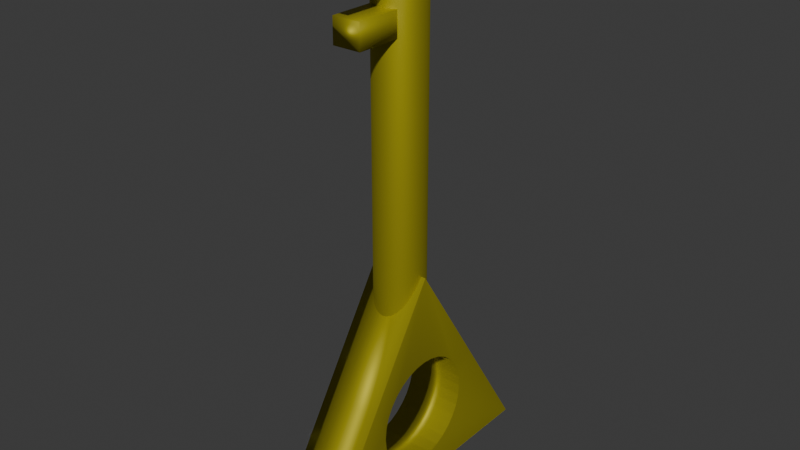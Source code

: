 # Source: triangle_key.blend  (saved by Blender 4.3.34; exported with 4.5.12 LTS)
import bpy
from mathutils import Matrix  # noqa: F401  (used for matrix-valued properties, if any)

bpy.ops.wm.read_factory_settings(use_empty=True)
scene = bpy.context.scene
scene.name = 'Scene'

# ---- collections
col_collection = bpy.data.collections.new('Collection'); scene.collection.children.link(col_collection)

# ---- materials (node trees are filled in below, after node groups)
mat_material_004 = bpy.data.materials.new('Material.004')
mat_material_003 = bpy.data.materials.new('Material.003')
mat_material_005 = bpy.data.materials.new('Material.005')
mat_material_006 = bpy.data.materials.new('Material.006')

# ---- material node trees
mat_material_004.use_nodes = True; mat_material_004.node_tree.nodes.clear()
_N = mat_material_004.node_tree.nodes; _L = mat_material_004.node_tree.links
n0 = _N.new('ShaderNodeOutputMaterial'); n0.name = 'Material Output'; n0.location = (300, 300)
n1 = _N.new('ShaderNodeBsdfPrincipled'); n1.name = 'Principled BSDF.001'; n1.location = (-62, 324)
n1.inputs[0].default_value = (0.481, 0.4272, 0.02356, 1.0)
n1.inputs[1].default_value = 0.7364
n1.inputs[2].default_value = 0.6682
_L.new(n1.outputs[0], n0.inputs[0])
n0.is_active_output = True
mat_material_003.use_nodes = True; mat_material_003.node_tree.nodes.clear()
_N = mat_material_003.node_tree.nodes; _L = mat_material_003.node_tree.links
n0 = _N.new('ShaderNodeOutputMaterial'); n0.name = 'Material Output'; n0.location = (300, 300)
n1 = _N.new('ShaderNodeBsdfPrincipled'); n1.name = 'Principled BSDF'; n1.location = (-167, 525)
n1.inputs[0].default_value = (0.481, 0.4272, 0.02356, 1.0)
n1.inputs[1].default_value = 0.7364
n1.inputs[2].default_value = 0.6682
_L.new(n1.outputs[0], n0.inputs[0])
n0.is_active_output = True
mat_material_005.use_nodes = True; mat_material_005.node_tree.nodes.clear()
_N = mat_material_005.node_tree.nodes; _L = mat_material_005.node_tree.links
n0 = _N.new('ShaderNodeOutputMaterial'); n0.name = 'Material Output'; n0.location = (300, 300)
n1 = _N.new('ShaderNodeBsdfPrincipled'); n1.name = 'Principled BSDF'; n1.location = (-175, 488)
n1.inputs[0].default_value = (0.481, 0.4272, 0.02356, 1.0)
n1.inputs[1].default_value = 0.7364
n1.inputs[2].default_value = 0.6682
_L.new(n1.outputs[0], n0.inputs[0])
n0.is_active_output = True
mat_material_006.use_nodes = True; mat_material_006.node_tree.nodes.clear()
_N = mat_material_006.node_tree.nodes; _L = mat_material_006.node_tree.links
n0 = _N.new('ShaderNodeOutputMaterial'); n0.name = 'Material Output'; n0.location = (300, 300)
n1 = _N.new('ShaderNodeBsdfPrincipled'); n1.name = 'Principled BSDF'; n1.location = (-135, 484)
n1.inputs[0].default_value = (0.481, 0.4272, 0.02356, 1.0)
n1.inputs[1].default_value = 0.7364
n1.inputs[2].default_value = 0.6682
_L.new(n1.outputs[0], n0.inputs[0])
n0.is_active_output = True

# ---- world
world_world = bpy.data.worlds.new('World'); scene.world = world_world
world_world.use_nodes = True; world_world.node_tree.nodes.clear()
_N = world_world.node_tree.nodes; _L = world_world.node_tree.links
n0 = _N.new('ShaderNodeOutputWorld'); n0.name = 'World Output'; n0.location = (300, 300)
n1 = _N.new('ShaderNodeBackground'); n1.name = 'Background'; n1.location = (10, 300)
n1.inputs[0].default_value = (0.05088, 0.05088, 0.05088, 1.0)
_L.new(n1.outputs[0], n0.inputs[0])
n0.is_active_output = True
world_world.color = (0.05088, 0.05088, 0.05088)
world_world.sun_shadow_jitter_overblur = 0.0

# ---- meshes
me_plane = bpy.data.meshes.new('Plane')
me_plane.from_pydata([(-1.0, -0.6458, 0.0), (1.0, -0.6458, 0.0), (-1.0, 0.6458, 0.0), (1.0, 0.6458, 0.0), (-0.9956, -0.6511, 0.0), (-0.9956, 0.0, 1.003), (-0.9956, 0.6511, 0.0), (0.9956, -0.6511, 0.0), (0.9956, 0.0, 1.003), (0.9956, 0.6511, 0.0), (-0.9956, -0.3255, 0.5015), (-0.9956, 0.3255, 0.5015), (0.0, 0.6511, 0.0), (0.9956, 0.3255, 0.5015), (0.9956, -0.3255, 0.5015), (0.0, -0.6511, 0.0), (0.0, 0.0, 1.003), (0.0, 0.3255, 0.5015), (0.0, -0.3255, 0.5015), (0.9956, 0.0, 0.0), (-0.9956, 0.0, 0.0), (-0.9956, 0.09805, 0.1186), (-0.9956, 0.07202, 0.1109), (-0.9956, 0.1812, 0.1728), (-0.9956, 0.1423, 0.1417), (-0.9956, 0.2367, 0.2538), (-0.9956, 0.2562, 0.3493), (-0.9956, 0.2513, 0.3006), (-0.9956, 0.2522, 0.3886), (-0.9956, 0.213, 0.2106), (0.9956, 0.0, 0.09964), (0.9956, 0.0, 0.5989), (0.9956, 0.07202, 0.1109), (0.9956, 0.04999, 0.1044), (0.9956, 0.04999, 0.5942), (0.9956, 0.09805, 0.5799), (0.9956, 0.1423, 0.5569), (0.9956, 0.1812, 0.5258), (0.9956, 0.2367, 0.4448), (0.9956, 0.2513, 0.398), (0.9956, 0.2522, 0.3886), (0.9956, 0.213, 0.488), (0.9956, -0.2513, 0.398), (0.9956, -0.2522, 0.3886), (0.9956, -0.2367, 0.4448), (0.9956, -0.213, 0.488), (0.9956, -0.1812, 0.5258), (0.9956, -0.1423, 0.5569), (0.9956, -0.07202, 0.1109), (0.9956, -0.09805, 0.5799), (0.9956, -0.04999, 0.1044), (0.9956, -0.04999, 0.5942), (-0.9956, -0.2562, 0.3493), (-0.9956, -0.2513, 0.3006), (-0.9956, -0.2367, 0.2538), (-0.9956, -0.2522, 0.3886), (-0.9956, -0.1812, 0.1728), (-0.9956, -0.213, 0.2106), (-0.9956, -0.07202, 0.1109), (-0.9956, -0.09805, 0.1186), (-0.9956, -0.1423, 0.1417), (-0.9956, -0.1812, 0.5258), (-0.9956, -0.1423, 0.5569), (-0.9956, -0.09805, 0.5799), (-0.9956, -0.04999, 0.5942), (-0.9956, 0.04999, 0.5942), (-0.9956, 0.09805, 0.5799), (-0.9956, 0.1812, 0.5258), (-0.9956, 0.1423, 0.5569), (-0.9956, 0.0, 0.5989), (-0.9956, -0.2513, 0.398), (-0.9956, -0.2367, 0.4448), (-0.9956, -0.04999, 0.1044), (-0.9956, -0.213, 0.488), (-0.9956, 0.0, 0.09964), (-0.9956, 0.04999, 0.1044), (-0.9956, 0.2513, 0.398), (-0.9956, 0.2367, 0.4448), (-0.9956, 0.213, 0.488), (0.9956, 0.09805, 0.1186), (0.9956, 0.1812, 0.1728), (0.9956, 0.1423, 0.1417), (0.9956, 0.2367, 0.2538), (0.9956, 0.2562, 0.3493), (0.9956, 0.2513, 0.3006), (0.9956, 0.213, 0.2106), (0.9956, -0.2562, 0.3493), (0.9956, -0.2367, 0.2538), (0.9956, -0.2513, 0.3006), (0.9956, -0.1812, 0.1728), (0.9956, -0.09805, 0.1186), (0.9956, -0.1423, 0.1417), (0.9956, -0.213, 0.2106)], [], [(0, 1, 3, 2), (28, 11, 6, 20, 22, 21, 24, 23, 29, 25, 27, 26), (50, 48, 19, 32, 33, 30), (39, 40, 13, 8, 14, 43, 42, 44, 45, 46, 47, 49, 51, 31, 34, 35, 36, 37, 41, 38), (18, 16, 5, 10), (17, 11, 5, 16), (13, 17, 16, 8), (9, 12, 17, 13), (12, 6, 11, 17), (15, 18, 10, 4), (7, 14, 18, 15), (14, 8, 16, 18), (58, 20, 4, 10, 55, 52, 53, 54, 57, 56, 60, 59), (22, 20, 58, 72, 74, 75), (10, 5, 11, 28, 76, 77, 78, 67, 68, 66, 65, 69, 64, 63, 62, 61, 73, 71, 70, 55), (32, 19, 9, 13, 40, 83, 84, 82, 85, 80, 81, 79), (14, 7, 19, 48, 90, 91, 89, 92, 87, 88, 86, 43), (42, 43, 86, 52, 55, 70), (44, 42, 70, 71), (45, 44, 71, 73), (46, 45, 73, 61), (47, 46, 61, 62), (49, 47, 62, 63), (51, 49, 63, 64), (31, 51, 64, 69), (65, 34, 31, 69), (66, 35, 34, 65), (68, 36, 35, 66), (67, 37, 36, 68), (78, 41, 37, 67), (38, 41, 78, 77), (39, 38, 77, 76), (76, 28, 26, 83, 40, 39), (26, 27, 84, 83), (27, 25, 82, 84), (25, 29, 85, 82), (29, 23, 80, 85), (23, 24, 81, 80), (24, 21, 79, 81), (21, 22, 75, 33, 32, 79), (30, 33, 75, 74), (50, 30, 74, 72), (48, 50, 72, 58, 59, 90), (59, 60, 91, 90), (60, 56, 89, 91), (57, 92, 89, 56), (54, 87, 92, 57), (53, 88, 87, 54), (52, 86, 88, 53)])
me_plane.polygons.foreach_set('use_smooth', [True] * 49)
_uv = me_plane.uv_layers.new(name='UVMap')
_uv.uv.foreach_set('vector', [0.0, 0.0, 1.0, 0.0, 1.0, 1.0, 0.0, 1.0, 0.5969, 0.125, 0.625, 0.125, 0.625, 0.25, 0.5, 0.125, 0.5277, 0.125, 0.5336, 0.129, 0.545, 0.1347, 0.5563, 0.1383, 0.5671, 0.1397, 0.5771, 0.1388, 0.5857, 0.1358, 0.5927, 0.1307, 0.5034, 0.6476, 0.5, 0.6527, 0.5, 0.625, 0.5277, 0.625, 0.5226, 0.6284, 0.5124, 0.6374, 0.5978, 0.6264, 0.5969, 0.625, 0.625, 0.625, 0.625, 0.75, 0.5, 0.75, 0.5, 0.7219, 0.5014, 0.7228, 0.51, 0.7259, 0.5199, 0.7267, 0.5307, 0.7253, 0.5421, 0.7217, 0.5534, 0.7161, 0.5644, 0.7086, 0.5746, 0.6996, 0.5836, 0.6894, 0.5911, 0.6784, 0.5967, 0.6671, 0.6003, 0.6557, 0.6017, 0.6449, 0.6009, 0.635, 0.5, 0.875, 0.625, 0.875, 0.625, 1.0, 0.5, 1.0, 0.75, 0.625, 0.875, 0.625, 0.875, 0.75, 0.75, 0.75, 0.625, 0.625, 0.75, 0.625, 0.75, 0.75, 0.625, 0.75, 0.625, 0.5, 0.75, 0.5, 0.75, 0.625, 0.625, 0.625, 0.75, 0.5, 0.875, 0.5, 0.875, 0.625, 0.75, 0.625, 0.375, 0.875, 0.5, 0.875, 0.5, 1.0, 0.375, 1.0, 0.375, 0.75, 0.5, 0.75, 0.5, 0.875, 0.375, 0.875, 0.5, 0.75, 0.625, 0.75, 0.625, 0.875, 0.5, 0.875, 0.5, 0.09735, 0.5, 0.125, 0.375, 0.0, 0.5, 0.0, 0.5, 0.02815, 0.4943, 0.03228, 0.4892, 0.0393, 0.4862, 0.04793, 0.4853, 0.05786, 0.4867, 0.06869, 0.4903, 0.08001, 0.496, 0.09139, 0.5277, 0.125, 0.5, 0.125, 0.5, 0.09735, 0.5034, 0.1024, 0.5124, 0.1126, 0.5226, 0.1216, 0.5, 0.0, 0.625, 0.0, 0.625, 0.125, 0.5969, 0.125, 0.5978, 0.1236, 0.6009, 0.115, 0.6017, 0.1051, 0.6003, 0.09426, 0.5967, 0.08293, 0.5911, 0.07155, 0.5836, 0.06056, 0.5746, 0.05036, 0.5644, 0.04136, 0.5534, 0.03391, 0.5421, 0.02828, 0.5307, 0.02469, 0.5199, 0.02329, 0.51, 0.02412, 0.5014, 0.02716, 0.5, 0.02815, 0.5277, 0.625, 0.5, 0.625, 0.625, 0.5, 0.625, 0.625, 0.5969, 0.625, 0.5927, 0.6193, 0.5857, 0.6142, 0.5771, 0.6112, 0.5671, 0.6103, 0.5563, 0.6117, 0.545, 0.6153, 0.5336, 0.621, 0.5, 0.75, 0.375, 0.75, 0.5, 0.625, 0.5, 0.6527, 0.496, 0.6586, 0.4903, 0.67, 0.4867, 0.6813, 0.4853, 0.6921, 0.4862, 0.7021, 0.4892, 0.7107, 0.4943, 0.7177, 0.5, 0.7219, 0.9688, 0.7736, 0.9748, 0.7736, 1.0, 0.7736, 1.0, 0.7264, 0.9748, 0.7264, 0.9688, 0.7264, 0.9375, 0.7736, 0.9688, 0.7736, 0.9688, 0.7264, 0.9375, 0.7264, 0.9062, 0.7736, 0.9375, 0.7736, 0.9375, 0.7264, 0.9062, 0.7264, 0.875, 0.7736, 0.9062, 0.7736, 0.9062, 0.7264, 0.875, 0.7264, 0.8438, 0.7736, 0.875, 0.7736, 0.875, 0.7264, 0.8438, 0.7264, 0.8125, 0.7736, 0.8438, 0.7736, 0.8438, 0.7264, 0.8125, 0.7264, 0.7812, 0.7736, 0.8125, 0.7736, 0.8125, 0.7264, 0.7812, 0.7264, 0.75, 0.7736, 0.7812, 0.7736, 0.7812, 0.7264, 0.75, 0.7264, 0.7188, 0.7264, 0.7188, 0.7736, 0.75, 0.7736, 0.75, 0.7264, 0.6875, 0.7264, 0.6875, 0.7736, 0.7188, 0.7736, 0.7188, 0.7264, 0.6562, 0.7264, 0.6562, 0.7736, 0.6875, 0.7736, 0.6875, 0.7264, 0.625, 0.7264, 0.625, 0.7736, 0.6562, 0.7736, 0.6562, 0.7264, 0.5938, 0.7264, 0.5938, 0.7736, 0.625, 0.7736, 0.625, 0.7264, 0.5625, 0.7736, 0.5938, 0.7736, 0.5938, 0.7264, 0.5625, 0.7264, 0.5312, 0.7736, 0.5625, 0.7736, 0.5625, 0.7264, 0.5312, 0.7264, 0.5312, 0.7264, 0.5252, 0.7264, 0.5, 0.7264, 0.5, 0.7736, 0.5252, 0.7736, 0.5312, 0.7736, 0.5, 0.7264, 0.4688, 0.7264, 0.4688, 0.7736, 0.5, 0.7736, 0.4688, 0.7264, 0.4375, 0.7264, 0.4375, 0.7736, 0.4688, 0.7736, 0.4375, 0.7264, 0.4062, 0.7264, 0.4062, 0.7736, 0.4375, 0.7736, 0.4062, 0.7264, 0.375, 0.7264, 0.375, 0.7736, 0.4062, 0.7736, 0.375, 0.7264, 0.3438, 0.7264, 0.3438, 0.7736, 0.375, 0.7736, 0.3438, 0.7264, 0.3125, 0.7264, 0.3125, 0.7736, 0.3438, 0.7736, 0.3125, 0.7264, 0.2956, 0.7264, 0.2812, 0.7264, 0.2812, 0.7736, 0.2956, 0.7736, 0.3125, 0.7736, 0.25, 0.7736, 0.2812, 0.7736, 0.2812, 0.7264, 0.25, 0.7264, 0.2188, 0.7736, 0.25, 0.7736, 0.25, 0.7264, 0.2188, 0.7264, 0.2044, 0.7736, 0.2188, 0.7736, 0.2188, 0.7264, 0.2044, 0.7264, 0.1875, 0.7264, 0.1875, 0.7736, 0.1875, 0.7264, 0.1562, 0.7264, 0.1562, 0.7736, 0.1875, 0.7736, 0.1562, 0.7264, 0.125, 0.7264, 0.125, 0.7736, 0.1562, 0.7736, 0.09375, 0.7264, 0.09375, 0.7736, 0.125, 0.7736, 0.125, 0.7264, 0.0625, 0.7264, 0.0625, 0.7736, 0.09375, 0.7736, 0.09375, 0.7264, 0.03125, 0.7264, 0.03125, 0.7736, 0.0625, 0.7736, 0.0625, 0.7264, 0.0, 0.7264, 0.0, 0.7736, 0.03125, 0.7736, 0.03125, 0.7264])
me_plane.materials.append(mat_material_004)
me_plane.update()
me_cylinder_001 = bpy.data.meshes.new('Cylinder.001')
me_cylinder_001.from_pydata([(0.0, 1.0, -1.0), (0.0, 1.0, 1.0), (0.1951, 0.9808, -1.0), (0.1951, 0.9808, 1.0), (0.3827, 0.9239, -1.0), (0.3827, 0.9239, 1.0), (0.5556, 0.8315, -1.0), (0.5556, 0.8315, 1.0), (0.7071, 0.7071, -1.0), (0.7071, 0.7071, 1.0), (0.8315, 0.5556, -1.0), (0.8315, 0.5556, 1.0), (0.9239, 0.3827, -1.0), (0.9239, 0.3827, 1.0), (0.9808, 0.1951, -1.0), (0.9808, 0.1951, 1.0), (1.0, 0.0, -1.0), (1.0, 0.0, 1.0), (0.9808, -0.1951, -1.0), (0.9808, -0.1951, 1.0), (0.9239, -0.3827, -1.0), (0.9239, -0.3827, 1.0), (0.8315, -0.5556, -1.0), (0.8315, -0.5556, 1.0), (0.7071, -0.7071, -1.0), (0.7071, -0.7071, 1.0), (0.5556, -0.8315, -1.0), (0.5556, -0.8315, 1.0), (0.3827, -0.9239, -1.0), (0.3827, -0.9239, 1.0), (0.1951, -0.9808, -1.0), (0.1951, -0.9808, 1.0), (0.0, -1.0, -1.0), (0.0, -1.0, 1.0), (-0.1951, -0.9808, -1.0), (-0.1951, -0.9808, 1.0), (-0.3827, -0.9239, -1.0), (-0.3827, -0.9239, 1.0), (-0.5556, -0.8315, -1.0), (-0.5556, -0.8315, 1.0), (-0.7071, -0.7071, -1.0), (-0.7071, -0.7071, 1.0), (-0.8315, -0.5556, -1.0), (-0.8315, -0.5556, 1.0), (-0.9239, -0.3827, -1.0), (-0.9239, -0.3827, 1.0), (-0.9808, -0.1951, -1.0), (-0.9808, -0.1951, 1.0), (-1.0, 0.0, -1.0), (-1.0, 0.0, 1.0), (-0.9808, 0.1951, -1.0), (-0.9808, 0.1951, 1.0), (-0.9239, 0.3827, -1.0), (-0.9239, 0.3827, 1.0), (-0.8315, 0.5556, -1.0), (-0.8315, 0.5556, 1.0), (-0.7071, 0.7071, -1.0), (-0.7071, 0.7071, 1.0), (-0.5556, 0.8315, -1.0), (-0.5556, 0.8315, 1.0), (-0.3827, 0.9239, -1.0), (-0.3827, 0.9239, 1.0), (-0.1951, 0.9808, -1.0), (-0.1951, 0.9808, 1.0)], [], [(0, 1, 3, 2), (2, 3, 5, 4), (4, 5, 7, 6), (6, 7, 9, 8), (8, 9, 11, 10), (10, 11, 13, 12), (12, 13, 15, 14), (14, 15, 17, 16), (16, 17, 19, 18), (18, 19, 21, 20), (20, 21, 23, 22), (22, 23, 25, 24), (24, 25, 27, 26), (26, 27, 29, 28), (28, 29, 31, 30), (30, 31, 33, 32), (32, 33, 35, 34), (34, 35, 37, 36), (36, 37, 39, 38), (38, 39, 41, 40), (40, 41, 43, 42), (42, 43, 45, 44), (44, 45, 47, 46), (46, 47, 49, 48), (48, 49, 51, 50), (50, 51, 53, 52), (52, 53, 55, 54), (54, 55, 57, 56), (56, 57, 59, 58), (58, 59, 61, 60), (3, 1, 63, 61, 59, 57, 55, 53, 51, 49, 47, 45, 43, 41, 39, 37, 35, 33, 31, 29, 27, 25, 23, 21, 19, 17, 15, 13, 11, 9, 7, 5), (60, 61, 63, 62), (62, 63, 1, 0), (0, 2, 4, 6, 8, 10, 12, 14, 16, 18, 20, 22, 24, 26, 28, 30, 32, 34, 36, 38, 40, 42, 44, 46, 48, 50, 52, 54, 56, 58, 60, 62)])
me_cylinder_001.polygons.foreach_set('use_smooth', [True] * 34)
_uv = me_cylinder_001.uv_layers.new(name='UVMap')
_uv.uv.foreach_set('vector', [1.0, 0.5, 1.0, 1.0, 0.9688, 1.0, 0.9688, 0.5, 0.9688, 0.5, 0.9688, 1.0, 0.9375, 1.0, 0.9375, 0.5, 0.9375, 0.5, 0.9375, 1.0, 0.9062, 1.0, 0.9062, 0.5, 0.9062, 0.5, 0.9062, 1.0, 0.875, 1.0, 0.875, 0.5, 0.875, 0.5, 0.875, 1.0, 0.8438, 1.0, 0.8438, 0.5, 0.8438, 0.5, 0.8438, 1.0, 0.8125, 1.0, 0.8125, 0.5, 0.8125, 0.5, 0.8125, 1.0, 0.7812, 1.0, 0.7812, 0.5, 0.7812, 0.5, 0.7812, 1.0, 0.75, 1.0, 0.75, 0.5, 0.75, 0.5, 0.75, 1.0, 0.7188, 1.0, 0.7188, 0.5, 0.7188, 0.5, 0.7188, 1.0, 0.6875, 1.0, 0.6875, 0.5, 0.6875, 0.5, 0.6875, 1.0, 0.6562, 1.0, 0.6562, 0.5, 0.6562, 0.5, 0.6562, 1.0, 0.625, 1.0, 0.625, 0.5, 0.625, 0.5, 0.625, 1.0, 0.5938, 1.0, 0.5938, 0.5, 0.5938, 0.5, 0.5938, 1.0, 0.5625, 1.0, 0.5625, 0.5, 0.5625, 0.5, 0.5625, 1.0, 0.5312, 1.0, 0.5312, 0.5, 0.5312, 0.5, 0.5312, 1.0, 0.5, 1.0, 0.5, 0.5, 0.5, 0.5, 0.5, 1.0, 0.4688, 1.0, 0.4688, 0.5, 0.4688, 0.5, 0.4688, 1.0, 0.4375, 1.0, 0.4375, 0.5, 0.4375, 0.5, 0.4375, 1.0, 0.4062, 1.0, 0.4062, 0.5, 0.4062, 0.5, 0.4062, 1.0, 0.375, 1.0, 0.375, 0.5, 0.375, 0.5, 0.375, 1.0, 0.3438, 1.0, 0.3438, 0.5, 0.3438, 0.5, 0.3438, 1.0, 0.3125, 1.0, 0.3125, 0.5, 0.3125, 0.5, 0.3125, 1.0, 0.2812, 1.0, 0.2812, 0.5, 0.2812, 0.5, 0.2812, 1.0, 0.25, 1.0, 0.25, 0.5, 0.25, 0.5, 0.25, 1.0, 0.2188, 1.0, 0.2188, 0.5, 0.2188, 0.5, 0.2188, 1.0, 0.1875, 1.0, 0.1875, 0.5, 0.1875, 0.5, 0.1875, 1.0, 0.1562, 1.0, 0.1562, 0.5, 0.1562, 0.5, 0.1562, 1.0, 0.125, 1.0, 0.125, 0.5, 0.125, 0.5, 0.125, 1.0, 0.09375, 1.0, 0.09375, 0.5, 0.09375, 0.5, 0.09375, 1.0, 0.0625, 1.0, 0.0625, 0.5, 0.2968, 0.4854, 0.25, 0.49, 0.2032, 0.4854, 0.1582, 0.4717, 0.1167, 0.4496, 0.08029, 0.4197, 0.05045, 0.3833, 0.02827, 0.3418, 0.01461, 0.2968, 0.01, 0.25, 0.01461, 0.2032, 0.02827, 0.1582, 0.05045, 0.1167, 0.08029, 0.08029, 0.1167, 0.05045, 0.1582, 0.02827, 0.2032, 0.01461, 0.25, 0.01, 0.2968, 0.01461, 0.3418, 0.02827, 0.3833, 0.05045, 0.4197, 0.08029, 0.4496, 0.1167, 0.4717, 0.1582, 0.4854, 0.2032, 0.49, 0.25, 0.4854, 0.2968, 0.4717, 0.3418, 0.4496, 0.3833, 0.4197, 0.4197, 0.3833, 0.4496, 0.3418, 0.4717, 0.0625, 0.5, 0.0625, 1.0, 0.03125, 1.0, 0.03125, 0.5, 0.03125, 0.5, 0.03125, 1.0, 0.0, 1.0, 0.0, 0.5, 0.75, 0.49, 0.7968, 0.4854, 0.8418, 0.4717, 0.8833, 0.4496, 0.9197, 0.4197, 0.9496, 0.3833, 0.9717, 0.3418, 0.9854, 0.2968, 0.99, 0.25, 0.9854, 0.2032, 0.9717, 0.1582, 0.9496, 0.1167, 0.9197, 0.08029, 0.8833, 0.05045, 0.8418, 0.02827, 0.7968, 0.01461, 0.75, 0.01, 0.7032, 0.01461, 0.6582, 0.02827, 0.6167, 0.05045, 0.5803, 0.08029, 0.5504, 0.1167, 0.5283, 0.1582, 0.5146, 0.2032, 0.51, 0.25, 0.5146, 0.2968, 0.5283, 0.3418, 0.5504, 0.3833, 0.5803, 0.4197, 0.6167, 0.4496, 0.6582, 0.4717, 0.7032, 0.4854])
me_cylinder_001.materials.append(mat_material_003)
me_cylinder_001.update()
me_cube = bpy.data.meshes.new('Cube')
me_cube.from_pydata([(-1.0, -1.0, -1.0), (-1.0, -1.0, 1.0), (-1.0, 1.0, -1.0), (-1.0, 1.0, 1.0), (1.0, -1.0, -1.0), (1.0, -1.0, 1.0), (1.0, 1.0, -1.0), (1.0, 1.0, 1.0)], [], [(0, 1, 3, 2), (2, 3, 7, 6), (6, 7, 5, 4), (4, 5, 1, 0), (2, 6, 4, 0), (7, 3, 1, 5)])
me_cube.polygons.foreach_set('use_smooth', [True] * 6)
_uv = me_cube.uv_layers.new(name='UVMap')
_uv.uv.foreach_set('vector', [0.375, 0.0, 0.625, 0.0, 0.625, 0.25, 0.375, 0.25, 0.375, 0.25, 0.625, 0.25, 0.625, 0.5, 0.375, 0.5, 0.375, 0.5, 0.625, 0.5, 0.625, 0.75, 0.375, 0.75, 0.375, 0.75, 0.625, 0.75, 0.625, 1.0, 0.375, 1.0, 0.125, 0.5, 0.375, 0.5, 0.375, 0.75, 0.125, 0.75, 0.625, 0.5, 0.875, 0.5, 0.875, 0.75, 0.625, 0.75])
me_cube.materials.append(mat_material_005)
me_cube.update()
me_cube_002 = bpy.data.meshes.new('Cube.002')
me_cube_002.from_pydata([(-1.0, -1.0, -1.0), (-1.0, -1.0, 1.0), (-1.0, 1.0, -1.0), (-1.0, 1.0, 1.0), (1.0, -1.0, -1.0), (1.0, -1.0, 1.0), (1.0, 1.0, -1.0), (1.0, 1.0, 1.0)], [], [(0, 1, 3, 2), (2, 3, 7, 6), (6, 7, 5, 4), (4, 5, 1, 0), (2, 6, 4, 0), (7, 3, 1, 5)])
me_cube_002.polygons.foreach_set('use_smooth', [True] * 6)
_uv = me_cube_002.uv_layers.new(name='UVMap')
_uv.uv.foreach_set('vector', [0.375, 0.0, 0.625, 0.0, 0.625, 0.25, 0.375, 0.25, 0.375, 0.25, 0.625, 0.25, 0.625, 0.5, 0.375, 0.5, 0.375, 0.5, 0.625, 0.5, 0.625, 0.75, 0.375, 0.75, 0.375, 0.75, 0.625, 0.75, 0.625, 1.0, 0.375, 1.0, 0.125, 0.5, 0.375, 0.5, 0.375, 0.75, 0.125, 0.75, 0.625, 0.5, 0.875, 0.5, 0.875, 0.75, 0.625, 0.75])
me_cube_002.materials.append(mat_material_006)
me_cube_002.update()

# ---- objects
ob_plane = bpy.data.objects.new('Plane', me_plane)
ob_cylinder = bpy.data.objects.new('Cylinder', me_cylinder_001)
ob_cube = bpy.data.objects.new('Cube', me_cube)
ob_cube_002 = bpy.data.objects.new('Cube.002', me_cube_002)

# ---- transforms, parenting, visibility, modifiers, constraints
ob_plane.location = (0.0, 0.0, -0.2268)
ob_plane.scale = (0.1208, 0.887, 0.9104)
ob_cylinder.location = (0.0, 0.0, 1.173)
ob_cylinder.scale = (0.1006, 0.1006, 0.7841)
ob_cube.location = (0.0, -0.1379, 1.841)
ob_cube.scale = (0.05727, 0.1912, 0.04939)
ob_cube_002.location = (0.0, -0.1379, 1.645)
ob_cube_002.scale = (0.05727, 0.1272, 0.04939)

# ---- collection membership
col_collection.objects.link(ob_plane)
col_collection.objects.link(ob_cylinder)
col_collection.objects.link(ob_cube)
col_collection.objects.link(ob_cube_002)

# ---- scene / render settings (as saved in the file)
scene.frame_start = 1; scene.frame_end = 250; scene.frame_set(1)
scene.render.engine = 'BLENDER_EEVEE_NEXT'
bpy.context.view_layer.update()

# ---- added for rendering (the .blend has no active camera and no usable light): camera, sun
cam_auto = bpy.data.cameras.new('AutoCamera')
cam_auto.lens = 50.0
cam_auto.sensor_width = 36.0
cam_auto.clip_end = 1000.0
ob_auto_camera = bpy.data.objects.new('AutoCamera', cam_auto)
scene.collection.objects.link(ob_auto_camera)
ob_auto_camera.location = (2.29685, -2.75622, 2.70268)
ob_auto_camera.rotation_euler = (1.09748, -7.21219e-08, 0.694738)
scene.camera = ob_auto_camera
light_auto_sun = bpy.data.lights.new('AutoSun', 'SUN')
light_auto_sun.energy = 3.0
light_auto_sun.angle = 0.0523599
ob_auto_sun = bpy.data.objects.new('AutoSun', light_auto_sun)
scene.collection.objects.link(ob_auto_sun)
ob_auto_sun.rotation_euler = (0.872665, 0.174533, 0.523599)
bpy.context.view_layer.update()
